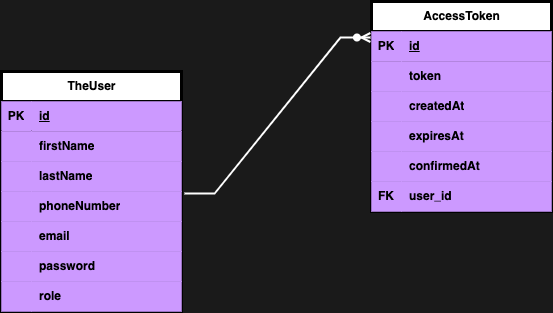

The diagram above was exported from draw.io. Its source (the exported page's mxGraphModel, read from the mxfile embedded in the PNG):
<mxGraphModel dx="954" dy="606" grid="1" gridSize="10" guides="1" tooltips="1" connect="1" arrows="1" fold="1" page="1" pageScale="1" pageWidth="850" pageHeight="1100" background="#1A1A1A" math="0" shadow="0">
  <root>
    <mxCell id="0" />
    <mxCell id="1" parent="0" />
    <mxCell id="Xo4NKVnRx5BibWo5NlWJ-1" value="TheUser" style="shape=table;startSize=30;container=1;collapsible=1;childLayout=tableLayout;fixedRows=1;rowLines=0;fontStyle=1;align=center;resizeLast=1;html=1;strokeWidth=3;perimeterSpacing=1;fillColor=#FFFFFF;" vertex="1" parent="1">
      <mxGeometry x="110" y="290" width="180" height="240" as="geometry" />
    </mxCell>
    <mxCell id="Xo4NKVnRx5BibWo5NlWJ-2" value="" style="shape=tableRow;horizontal=0;startSize=0;swimlaneHead=0;swimlaneBody=0;fillColor=#CC99FF;collapsible=0;dropTarget=0;points=[[0,0.5],[1,0.5]];portConstraint=eastwest;top=0;left=0;right=0;bottom=1;strokeWidth=3;perimeterSpacing=1;" vertex="1" parent="Xo4NKVnRx5BibWo5NlWJ-1">
      <mxGeometry y="30" width="180" height="30" as="geometry" />
    </mxCell>
    <mxCell id="Xo4NKVnRx5BibWo5NlWJ-3" value="PK" style="shape=partialRectangle;connectable=0;fillColor=#CC99FF;top=0;left=0;bottom=0;right=0;fontStyle=1;overflow=hidden;whiteSpace=wrap;html=1;strokeWidth=3;perimeterSpacing=1;" vertex="1" parent="Xo4NKVnRx5BibWo5NlWJ-2">
      <mxGeometry width="30" height="30" as="geometry">
        <mxRectangle width="30" height="30" as="alternateBounds" />
      </mxGeometry>
    </mxCell>
    <mxCell id="Xo4NKVnRx5BibWo5NlWJ-4" value="id" style="shape=partialRectangle;connectable=0;fillColor=#CC99FF;top=0;left=0;bottom=0;right=0;align=left;spacingLeft=6;fontStyle=5;overflow=hidden;whiteSpace=wrap;html=1;strokeWidth=3;perimeterSpacing=1;" vertex="1" parent="Xo4NKVnRx5BibWo5NlWJ-2">
      <mxGeometry x="30" width="150" height="30" as="geometry">
        <mxRectangle width="150" height="30" as="alternateBounds" />
      </mxGeometry>
    </mxCell>
    <mxCell id="Xo4NKVnRx5BibWo5NlWJ-5" value="" style="shape=tableRow;horizontal=0;startSize=0;swimlaneHead=0;swimlaneBody=0;fillColor=#CC99FF;collapsible=0;dropTarget=0;points=[[0,0.5],[1,0.5]];portConstraint=eastwest;top=0;left=0;right=0;bottom=0;strokeWidth=3;perimeterSpacing=1;" vertex="1" parent="Xo4NKVnRx5BibWo5NlWJ-1">
      <mxGeometry y="60" width="180" height="30" as="geometry" />
    </mxCell>
    <mxCell id="Xo4NKVnRx5BibWo5NlWJ-6" value="" style="shape=partialRectangle;connectable=0;fillColor=#CC99FF;top=0;left=0;bottom=0;right=0;editable=1;overflow=hidden;whiteSpace=wrap;html=1;strokeWidth=3;perimeterSpacing=1;" vertex="1" parent="Xo4NKVnRx5BibWo5NlWJ-5">
      <mxGeometry width="30" height="30" as="geometry">
        <mxRectangle width="30" height="30" as="alternateBounds" />
      </mxGeometry>
    </mxCell>
    <mxCell id="Xo4NKVnRx5BibWo5NlWJ-7" value="&lt;b&gt;firstName&lt;/b&gt;" style="shape=partialRectangle;connectable=0;fillColor=#CC99FF;top=0;left=0;bottom=0;right=0;align=left;spacingLeft=6;overflow=hidden;whiteSpace=wrap;html=1;strokeWidth=3;perimeterSpacing=1;" vertex="1" parent="Xo4NKVnRx5BibWo5NlWJ-5">
      <mxGeometry x="30" width="150" height="30" as="geometry">
        <mxRectangle width="150" height="30" as="alternateBounds" />
      </mxGeometry>
    </mxCell>
    <mxCell id="Xo4NKVnRx5BibWo5NlWJ-8" value="" style="shape=tableRow;horizontal=0;startSize=0;swimlaneHead=0;swimlaneBody=0;fillColor=#CC99FF;collapsible=0;dropTarget=0;points=[[0,0.5],[1,0.5]];portConstraint=eastwest;top=0;left=0;right=0;bottom=0;strokeWidth=3;perimeterSpacing=1;" vertex="1" parent="Xo4NKVnRx5BibWo5NlWJ-1">
      <mxGeometry y="90" width="180" height="30" as="geometry" />
    </mxCell>
    <mxCell id="Xo4NKVnRx5BibWo5NlWJ-9" value="" style="shape=partialRectangle;connectable=0;fillColor=#CC99FF;top=0;left=0;bottom=0;right=0;editable=1;overflow=hidden;whiteSpace=wrap;html=1;strokeWidth=3;perimeterSpacing=1;" vertex="1" parent="Xo4NKVnRx5BibWo5NlWJ-8">
      <mxGeometry width="30" height="30" as="geometry">
        <mxRectangle width="30" height="30" as="alternateBounds" />
      </mxGeometry>
    </mxCell>
    <mxCell id="Xo4NKVnRx5BibWo5NlWJ-10" value="&lt;b&gt;lastName&lt;/b&gt;" style="shape=partialRectangle;connectable=0;fillColor=#CC99FF;top=0;left=0;bottom=0;right=0;align=left;spacingLeft=6;overflow=hidden;whiteSpace=wrap;html=1;strokeWidth=3;perimeterSpacing=1;" vertex="1" parent="Xo4NKVnRx5BibWo5NlWJ-8">
      <mxGeometry x="30" width="150" height="30" as="geometry">
        <mxRectangle width="150" height="30" as="alternateBounds" />
      </mxGeometry>
    </mxCell>
    <mxCell id="Xo4NKVnRx5BibWo5NlWJ-11" value="" style="shape=tableRow;horizontal=0;startSize=0;swimlaneHead=0;swimlaneBody=0;fillColor=#CC99FF;collapsible=0;dropTarget=0;points=[[0,0.5],[1,0.5]];portConstraint=eastwest;top=0;left=0;right=0;bottom=0;strokeWidth=3;perimeterSpacing=1;" vertex="1" parent="Xo4NKVnRx5BibWo5NlWJ-1">
      <mxGeometry y="120" width="180" height="30" as="geometry" />
    </mxCell>
    <mxCell id="Xo4NKVnRx5BibWo5NlWJ-12" value="" style="shape=partialRectangle;connectable=0;fillColor=#CC99FF;top=0;left=0;bottom=0;right=0;editable=1;overflow=hidden;whiteSpace=wrap;html=1;strokeWidth=3;perimeterSpacing=1;" vertex="1" parent="Xo4NKVnRx5BibWo5NlWJ-11">
      <mxGeometry width="30" height="30" as="geometry">
        <mxRectangle width="30" height="30" as="alternateBounds" />
      </mxGeometry>
    </mxCell>
    <mxCell id="Xo4NKVnRx5BibWo5NlWJ-13" value="&lt;b&gt;phoneNumber&lt;/b&gt;" style="shape=partialRectangle;connectable=0;fillColor=#CC99FF;top=0;left=0;bottom=0;right=0;align=left;spacingLeft=6;overflow=hidden;whiteSpace=wrap;html=1;strokeWidth=3;perimeterSpacing=1;" vertex="1" parent="Xo4NKVnRx5BibWo5NlWJ-11">
      <mxGeometry x="30" width="150" height="30" as="geometry">
        <mxRectangle width="150" height="30" as="alternateBounds" />
      </mxGeometry>
    </mxCell>
    <mxCell id="Xo4NKVnRx5BibWo5NlWJ-27" value="" style="shape=tableRow;horizontal=0;startSize=0;swimlaneHead=0;swimlaneBody=0;fillColor=#CC99FF;collapsible=0;dropTarget=0;points=[[0,0.5],[1,0.5]];portConstraint=eastwest;top=0;left=0;right=0;bottom=0;strokeWidth=3;perimeterSpacing=1;" vertex="1" parent="Xo4NKVnRx5BibWo5NlWJ-1">
      <mxGeometry y="150" width="180" height="30" as="geometry" />
    </mxCell>
    <mxCell id="Xo4NKVnRx5BibWo5NlWJ-28" value="" style="shape=partialRectangle;connectable=0;fillColor=#CC99FF;top=0;left=0;bottom=0;right=0;editable=1;overflow=hidden;whiteSpace=wrap;html=1;strokeWidth=3;perimeterSpacing=1;" vertex="1" parent="Xo4NKVnRx5BibWo5NlWJ-27">
      <mxGeometry width="30" height="30" as="geometry">
        <mxRectangle width="30" height="30" as="alternateBounds" />
      </mxGeometry>
    </mxCell>
    <mxCell id="Xo4NKVnRx5BibWo5NlWJ-29" value="&lt;b&gt;email&lt;/b&gt;" style="shape=partialRectangle;connectable=0;fillColor=#CC99FF;top=0;left=0;bottom=0;right=0;align=left;spacingLeft=6;overflow=hidden;whiteSpace=wrap;html=1;strokeWidth=3;perimeterSpacing=1;" vertex="1" parent="Xo4NKVnRx5BibWo5NlWJ-27">
      <mxGeometry x="30" width="150" height="30" as="geometry">
        <mxRectangle width="150" height="30" as="alternateBounds" />
      </mxGeometry>
    </mxCell>
    <mxCell id="Xo4NKVnRx5BibWo5NlWJ-30" value="" style="shape=tableRow;horizontal=0;startSize=0;swimlaneHead=0;swimlaneBody=0;fillColor=#CC99FF;collapsible=0;dropTarget=0;points=[[0,0.5],[1,0.5]];portConstraint=eastwest;top=0;left=0;right=0;bottom=0;strokeWidth=3;perimeterSpacing=1;" vertex="1" parent="Xo4NKVnRx5BibWo5NlWJ-1">
      <mxGeometry y="180" width="180" height="30" as="geometry" />
    </mxCell>
    <mxCell id="Xo4NKVnRx5BibWo5NlWJ-31" value="" style="shape=partialRectangle;connectable=0;fillColor=#CC99FF;top=0;left=0;bottom=0;right=0;editable=1;overflow=hidden;whiteSpace=wrap;html=1;strokeWidth=3;perimeterSpacing=1;" vertex="1" parent="Xo4NKVnRx5BibWo5NlWJ-30">
      <mxGeometry width="30" height="30" as="geometry">
        <mxRectangle width="30" height="30" as="alternateBounds" />
      </mxGeometry>
    </mxCell>
    <mxCell id="Xo4NKVnRx5BibWo5NlWJ-32" value="&lt;b&gt;password&lt;/b&gt;" style="shape=partialRectangle;connectable=0;fillColor=#CC99FF;top=0;left=0;bottom=0;right=0;align=left;spacingLeft=6;overflow=hidden;whiteSpace=wrap;html=1;strokeWidth=3;perimeterSpacing=1;" vertex="1" parent="Xo4NKVnRx5BibWo5NlWJ-30">
      <mxGeometry x="30" width="150" height="30" as="geometry">
        <mxRectangle width="150" height="30" as="alternateBounds" />
      </mxGeometry>
    </mxCell>
    <mxCell id="Xo4NKVnRx5BibWo5NlWJ-33" value="" style="shape=tableRow;horizontal=0;startSize=0;swimlaneHead=0;swimlaneBody=0;fillColor=#CC99FF;collapsible=0;dropTarget=0;points=[[0,0.5],[1,0.5]];portConstraint=eastwest;top=0;left=0;right=0;bottom=0;strokeWidth=3;perimeterSpacing=1;" vertex="1" parent="Xo4NKVnRx5BibWo5NlWJ-1">
      <mxGeometry y="210" width="180" height="30" as="geometry" />
    </mxCell>
    <mxCell id="Xo4NKVnRx5BibWo5NlWJ-34" value="" style="shape=partialRectangle;connectable=0;fillColor=#CC99FF;top=0;left=0;bottom=0;right=0;editable=1;overflow=hidden;whiteSpace=wrap;html=1;strokeWidth=3;perimeterSpacing=1;" vertex="1" parent="Xo4NKVnRx5BibWo5NlWJ-33">
      <mxGeometry width="30" height="30" as="geometry">
        <mxRectangle width="30" height="30" as="alternateBounds" />
      </mxGeometry>
    </mxCell>
    <mxCell id="Xo4NKVnRx5BibWo5NlWJ-35" value="&lt;b&gt;role&lt;/b&gt;" style="shape=partialRectangle;connectable=0;fillColor=#CC99FF;top=0;left=0;bottom=0;right=0;align=left;spacingLeft=6;overflow=hidden;whiteSpace=wrap;html=1;strokeWidth=3;perimeterSpacing=1;" vertex="1" parent="Xo4NKVnRx5BibWo5NlWJ-33">
      <mxGeometry x="30" width="150" height="30" as="geometry">
        <mxRectangle width="150" height="30" as="alternateBounds" />
      </mxGeometry>
    </mxCell>
    <mxCell id="Xo4NKVnRx5BibWo5NlWJ-14" value="AccessToken" style="shape=table;startSize=30;container=1;collapsible=1;childLayout=tableLayout;fixedRows=1;rowLines=0;fontStyle=1;align=center;resizeLast=1;html=1;perimeterSpacing=11;strokeWidth=3;" vertex="1" parent="1">
      <mxGeometry x="480" y="220" width="180" height="210" as="geometry" />
    </mxCell>
    <mxCell id="Xo4NKVnRx5BibWo5NlWJ-15" value="" style="shape=tableRow;horizontal=0;startSize=0;swimlaneHead=0;swimlaneBody=0;fillColor=#CC99FF;collapsible=0;dropTarget=0;points=[[0,0.5],[1,0.5]];portConstraint=eastwest;top=0;left=0;right=0;bottom=1;swimlaneLine=1;" vertex="1" parent="Xo4NKVnRx5BibWo5NlWJ-14">
      <mxGeometry y="30" width="180" height="30" as="geometry" />
    </mxCell>
    <mxCell id="Xo4NKVnRx5BibWo5NlWJ-16" value="PK" style="shape=partialRectangle;connectable=0;fillColor=#CC99FF;top=0;left=0;bottom=0;right=0;fontStyle=1;overflow=hidden;whiteSpace=wrap;html=1;swimlaneLine=1;" vertex="1" parent="Xo4NKVnRx5BibWo5NlWJ-15">
      <mxGeometry width="30" height="30" as="geometry">
        <mxRectangle width="30" height="30" as="alternateBounds" />
      </mxGeometry>
    </mxCell>
    <mxCell id="Xo4NKVnRx5BibWo5NlWJ-17" value="id" style="shape=partialRectangle;connectable=0;fillColor=#CC99FF;top=0;left=0;bottom=0;right=0;align=left;spacingLeft=6;fontStyle=5;overflow=hidden;whiteSpace=wrap;html=1;swimlaneLine=1;" vertex="1" parent="Xo4NKVnRx5BibWo5NlWJ-15">
      <mxGeometry x="30" width="150" height="30" as="geometry">
        <mxRectangle width="150" height="30" as="alternateBounds" />
      </mxGeometry>
    </mxCell>
    <mxCell id="Xo4NKVnRx5BibWo5NlWJ-18" value="" style="shape=tableRow;horizontal=0;startSize=0;swimlaneHead=0;swimlaneBody=0;fillColor=#CC99FF;collapsible=0;dropTarget=0;points=[[0,0.5],[1,0.5]];portConstraint=eastwest;top=0;left=0;right=0;bottom=0;swimlaneLine=1;" vertex="1" parent="Xo4NKVnRx5BibWo5NlWJ-14">
      <mxGeometry y="60" width="180" height="30" as="geometry" />
    </mxCell>
    <mxCell id="Xo4NKVnRx5BibWo5NlWJ-19" value="" style="shape=partialRectangle;connectable=0;fillColor=#CC99FF;top=0;left=0;bottom=0;right=0;editable=1;overflow=hidden;whiteSpace=wrap;html=1;swimlaneLine=1;" vertex="1" parent="Xo4NKVnRx5BibWo5NlWJ-18">
      <mxGeometry width="30" height="30" as="geometry">
        <mxRectangle width="30" height="30" as="alternateBounds" />
      </mxGeometry>
    </mxCell>
    <mxCell id="Xo4NKVnRx5BibWo5NlWJ-20" value="&lt;b&gt;token&lt;/b&gt;" style="shape=partialRectangle;connectable=0;fillColor=#CC99FF;top=0;left=0;bottom=0;right=0;align=left;spacingLeft=6;overflow=hidden;whiteSpace=wrap;html=1;swimlaneLine=1;" vertex="1" parent="Xo4NKVnRx5BibWo5NlWJ-18">
      <mxGeometry x="30" width="150" height="30" as="geometry">
        <mxRectangle width="150" height="30" as="alternateBounds" />
      </mxGeometry>
    </mxCell>
    <mxCell id="Xo4NKVnRx5BibWo5NlWJ-21" value="" style="shape=tableRow;horizontal=0;startSize=0;swimlaneHead=0;swimlaneBody=0;fillColor=#CC99FF;collapsible=0;dropTarget=0;points=[[0,0.5],[1,0.5]];portConstraint=eastwest;top=0;left=0;right=0;bottom=0;swimlaneLine=1;" vertex="1" parent="Xo4NKVnRx5BibWo5NlWJ-14">
      <mxGeometry y="90" width="180" height="30" as="geometry" />
    </mxCell>
    <mxCell id="Xo4NKVnRx5BibWo5NlWJ-22" value="" style="shape=partialRectangle;connectable=0;fillColor=#CC99FF;top=0;left=0;bottom=0;right=0;editable=1;overflow=hidden;whiteSpace=wrap;html=1;swimlaneLine=1;" vertex="1" parent="Xo4NKVnRx5BibWo5NlWJ-21">
      <mxGeometry width="30" height="30" as="geometry">
        <mxRectangle width="30" height="30" as="alternateBounds" />
      </mxGeometry>
    </mxCell>
    <mxCell id="Xo4NKVnRx5BibWo5NlWJ-23" value="&lt;b&gt;createdAt&lt;/b&gt;" style="shape=partialRectangle;connectable=0;fillColor=#CC99FF;top=0;left=0;bottom=0;right=0;align=left;spacingLeft=6;overflow=hidden;whiteSpace=wrap;html=1;swimlaneLine=1;" vertex="1" parent="Xo4NKVnRx5BibWo5NlWJ-21">
      <mxGeometry x="30" width="150" height="30" as="geometry">
        <mxRectangle width="150" height="30" as="alternateBounds" />
      </mxGeometry>
    </mxCell>
    <mxCell id="Xo4NKVnRx5BibWo5NlWJ-24" value="" style="shape=tableRow;horizontal=0;startSize=0;swimlaneHead=0;swimlaneBody=0;fillColor=#CC99FF;collapsible=0;dropTarget=0;points=[[0,0.5],[1,0.5]];portConstraint=eastwest;top=0;left=0;right=0;bottom=0;swimlaneLine=1;" vertex="1" parent="Xo4NKVnRx5BibWo5NlWJ-14">
      <mxGeometry y="120" width="180" height="30" as="geometry" />
    </mxCell>
    <mxCell id="Xo4NKVnRx5BibWo5NlWJ-25" value="" style="shape=partialRectangle;connectable=0;fillColor=#CC99FF;top=0;left=0;bottom=0;right=0;editable=1;overflow=hidden;whiteSpace=wrap;html=1;swimlaneLine=1;" vertex="1" parent="Xo4NKVnRx5BibWo5NlWJ-24">
      <mxGeometry width="30" height="30" as="geometry">
        <mxRectangle width="30" height="30" as="alternateBounds" />
      </mxGeometry>
    </mxCell>
    <mxCell id="Xo4NKVnRx5BibWo5NlWJ-26" value="&lt;b&gt;expiresAt&lt;/b&gt;" style="shape=partialRectangle;connectable=0;fillColor=#CC99FF;top=0;left=0;bottom=0;right=0;align=left;spacingLeft=6;overflow=hidden;whiteSpace=wrap;html=1;swimlaneLine=1;" vertex="1" parent="Xo4NKVnRx5BibWo5NlWJ-24">
      <mxGeometry x="30" width="150" height="30" as="geometry">
        <mxRectangle width="150" height="30" as="alternateBounds" />
      </mxGeometry>
    </mxCell>
    <mxCell id="Xo4NKVnRx5BibWo5NlWJ-36" value="" style="shape=tableRow;horizontal=0;startSize=0;swimlaneHead=0;swimlaneBody=0;fillColor=#CC99FF;collapsible=0;dropTarget=0;points=[[0,0.5],[1,0.5]];portConstraint=eastwest;top=0;left=0;right=0;bottom=0;swimlaneLine=1;" vertex="1" parent="Xo4NKVnRx5BibWo5NlWJ-14">
      <mxGeometry y="150" width="180" height="30" as="geometry" />
    </mxCell>
    <mxCell id="Xo4NKVnRx5BibWo5NlWJ-37" value="" style="shape=partialRectangle;connectable=0;fillColor=#CC99FF;top=0;left=0;bottom=0;right=0;editable=1;overflow=hidden;whiteSpace=wrap;html=1;swimlaneLine=1;" vertex="1" parent="Xo4NKVnRx5BibWo5NlWJ-36">
      <mxGeometry width="30" height="30" as="geometry">
        <mxRectangle width="30" height="30" as="alternateBounds" />
      </mxGeometry>
    </mxCell>
    <mxCell id="Xo4NKVnRx5BibWo5NlWJ-38" value="&lt;b&gt;confirmedAt&lt;/b&gt;" style="shape=partialRectangle;connectable=0;fillColor=#CC99FF;top=0;left=0;bottom=0;right=0;align=left;spacingLeft=6;overflow=hidden;whiteSpace=wrap;html=1;swimlaneLine=1;" vertex="1" parent="Xo4NKVnRx5BibWo5NlWJ-36">
      <mxGeometry x="30" width="150" height="30" as="geometry">
        <mxRectangle width="150" height="30" as="alternateBounds" />
      </mxGeometry>
    </mxCell>
    <mxCell id="Xo4NKVnRx5BibWo5NlWJ-39" value="" style="shape=tableRow;horizontal=0;startSize=0;swimlaneHead=0;swimlaneBody=0;fillColor=#CC99FF;collapsible=0;dropTarget=0;points=[[0,0.5],[1,0.5]];portConstraint=eastwest;top=0;left=0;right=0;bottom=0;swimlaneLine=1;" vertex="1" parent="Xo4NKVnRx5BibWo5NlWJ-14">
      <mxGeometry y="180" width="180" height="30" as="geometry" />
    </mxCell>
    <mxCell id="Xo4NKVnRx5BibWo5NlWJ-40" value="&lt;b&gt;FK&lt;/b&gt;" style="shape=partialRectangle;connectable=0;fillColor=#CC99FF;top=0;left=0;bottom=0;right=0;editable=1;overflow=hidden;whiteSpace=wrap;html=1;swimlaneLine=1;" vertex="1" parent="Xo4NKVnRx5BibWo5NlWJ-39">
      <mxGeometry width="30" height="30" as="geometry">
        <mxRectangle width="30" height="30" as="alternateBounds" />
      </mxGeometry>
    </mxCell>
    <mxCell id="Xo4NKVnRx5BibWo5NlWJ-41" value="&lt;b&gt;user_id&lt;/b&gt;" style="shape=partialRectangle;connectable=0;fillColor=#CC99FF;top=0;left=0;bottom=0;right=0;align=left;spacingLeft=6;overflow=hidden;whiteSpace=wrap;html=1;swimlaneLine=1;" vertex="1" parent="Xo4NKVnRx5BibWo5NlWJ-39">
      <mxGeometry x="30" width="150" height="30" as="geometry">
        <mxRectangle width="150" height="30" as="alternateBounds" />
      </mxGeometry>
    </mxCell>
    <mxCell id="Xo4NKVnRx5BibWo5NlWJ-43" value="" style="edgeStyle=entityRelationEdgeStyle;fontSize=12;html=1;endArrow=ERzeroToMany;endFill=1;rounded=0;strokeWidth=2;exitX=1.011;exitY=0.094;exitDx=0;exitDy=0;exitPerimeter=0;entryX=-0.006;entryY=0.2;entryDx=0;entryDy=0;entryPerimeter=0;strokeColor=#FFFFFF;" edge="1" parent="1" source="Xo4NKVnRx5BibWo5NlWJ-11" target="Xo4NKVnRx5BibWo5NlWJ-15">
      <mxGeometry width="100" height="100" relative="1" as="geometry">
        <mxPoint x="370" y="360" as="sourcePoint" />
        <mxPoint x="470" y="260" as="targetPoint" />
        <Array as="points">
          <mxPoint x="320" y="410" />
        </Array>
      </mxGeometry>
    </mxCell>
  </root>
</mxGraphModel>